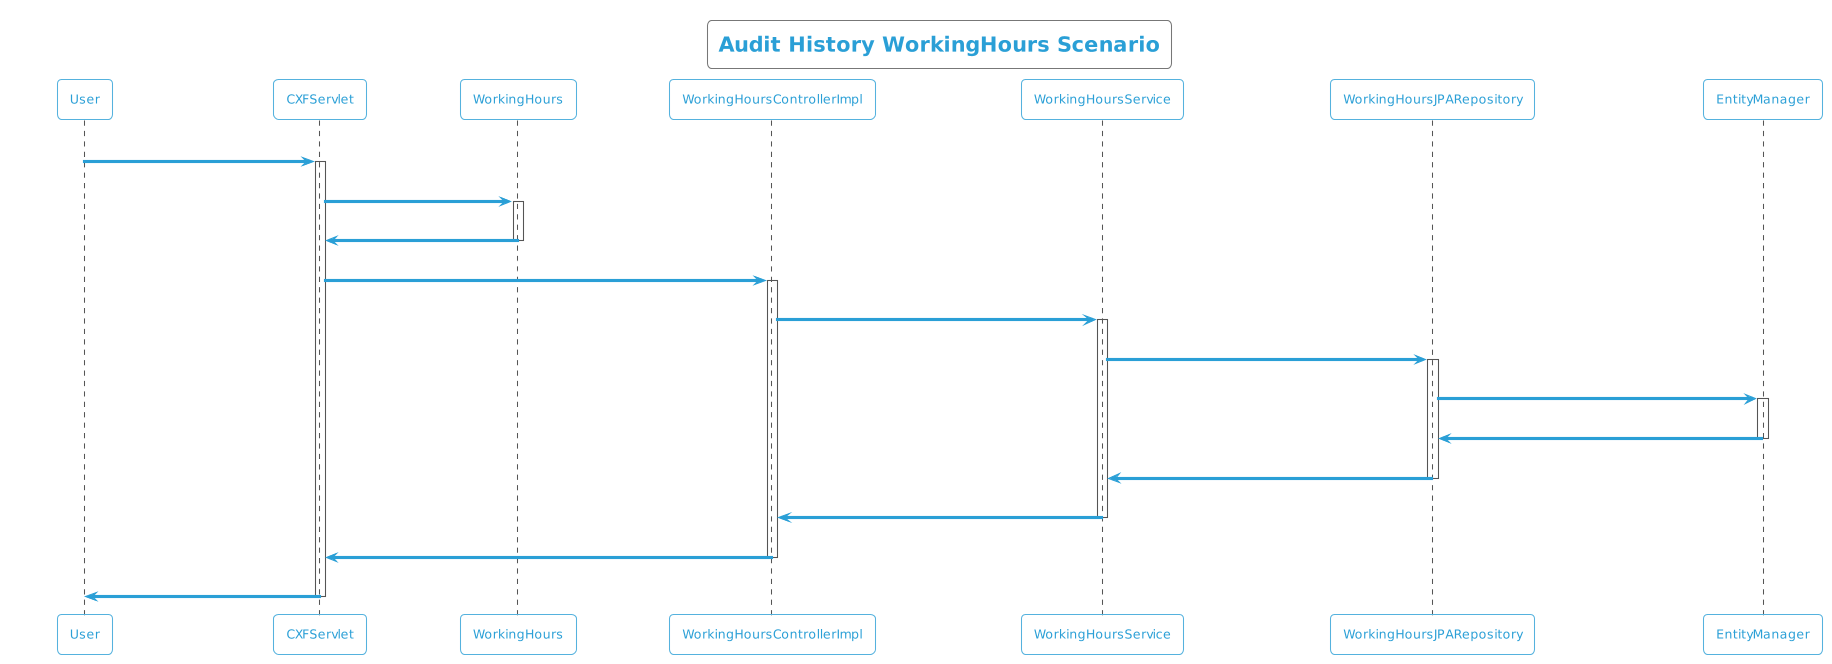

The diagram above was rendered by PlantUML. Its source (embedded in the PNG):
@startuml
!theme cyborg-outline
title Audit History WorkingHours Scenario
participant User
User -> CXFServlet: GET, WorkingHours
activate CXFServlet
CXFServlet -> WorkingHours: << auditHistory >>
activate WorkingHours
WorkingHours -> CXFServlet: << instance >>
deactivate WorkingHours
CXFServlet -> WorkingHoursControllerImpl: auditHistory(:WorkingHours)
activate WorkingHoursControllerImpl
WorkingHoursControllerImpl -> WorkingHoursService: auditHistory(:WorkingHours)
activate WorkingHoursService
WorkingHoursService -> WorkingHoursJPARepository: auditHistory(:WorkingHours)
activate WorkingHoursJPARepository
WorkingHoursJPARepository -> EntityManager: response(:int,Integer,Integer)
activate EntityManager
EntityManager -> WorkingHoursJPARepository: << persisted WorkingHoursAuditHistory >>
deactivate EntityManager
WorkingHoursJPARepository -> WorkingHoursService: << persisted WorkingHoursAuditHistory >>
deactivate WorkingHoursJPARepository
WorkingHoursService -> WorkingHoursControllerImpl: << persisted WorkingHoursAuditHistory >>
deactivate WorkingHoursService
WorkingHoursControllerImpl -> CXFServlet: << persisted WorkingHoursAuditHistory >>
deactivate WorkingHoursControllerImpl
CXFServlet -> User: marshalled WorkingHours XML
deactivate CXFServlet
@enduml